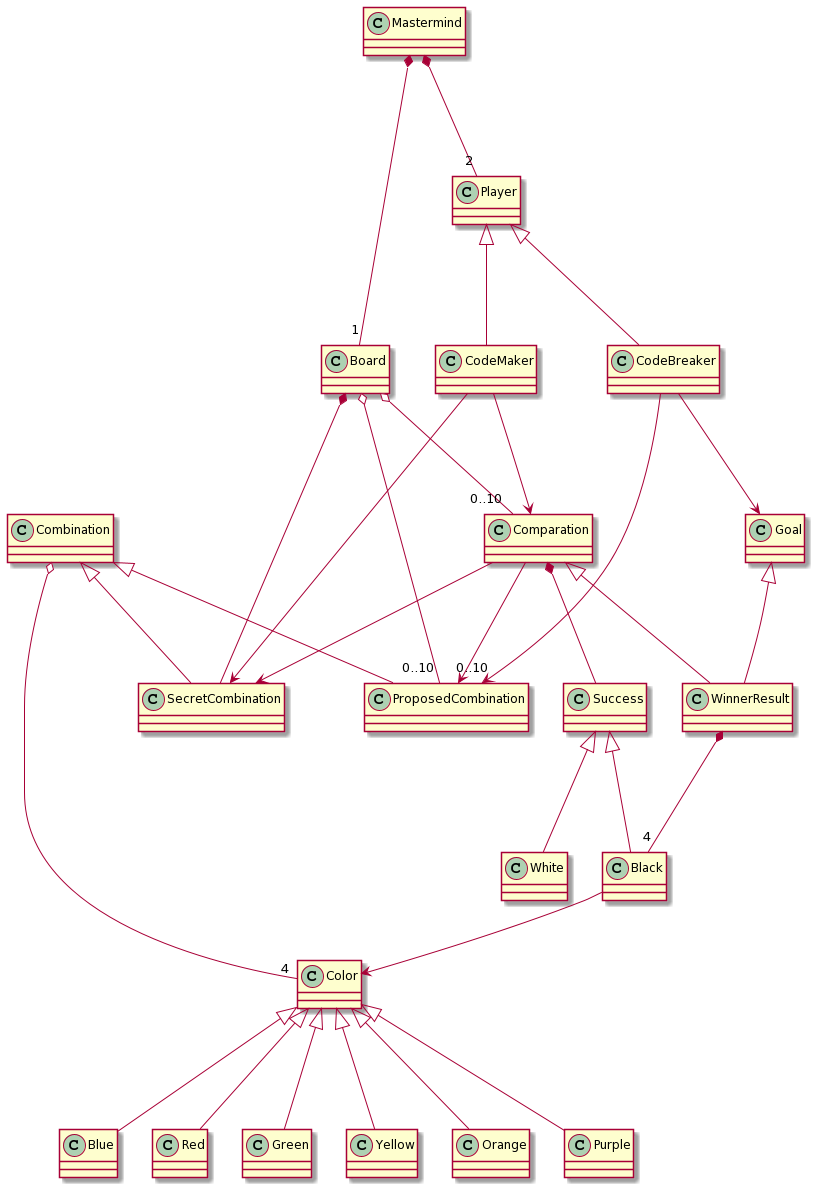

The diagram above was rendered by PlantUML. Its source (embedded in the PNG):
@startuml
Mastermind *--- "2" Player
Mastermind *--- "1" Board
Player <|--- CodeMaker
Player <|--- CodeBreaker
Board *--- SecretCombination
Board o--- "0..10" ProposedCombination
Board o--- "0..10" Comparation
CodeBreaker ---> "0..10" ProposedCombination
CodeBreaker ---> Goal
CodeMaker ---> SecretCombination
CodeMaker ---> Comparation
Combination <|--- SecretCombination
Combination <|--- ProposedCombination
Comparation ---> ProposedCombination
Comparation ---> SecretCombination
Comparation *--- Success
Success <|--- White
Success <|--- Black

Comparation <|--- WinnerResult 
Goal <|--- WinnerResult
WinnerResult *--- "4" Black
Black --> Color
Color <|--- Blue
Color <|--- Red
Color <|--- Green
Color <|--- Yellow
Color <|--- Orange
Color <|--- Purple

Combination o-- "4" Color
@enduml